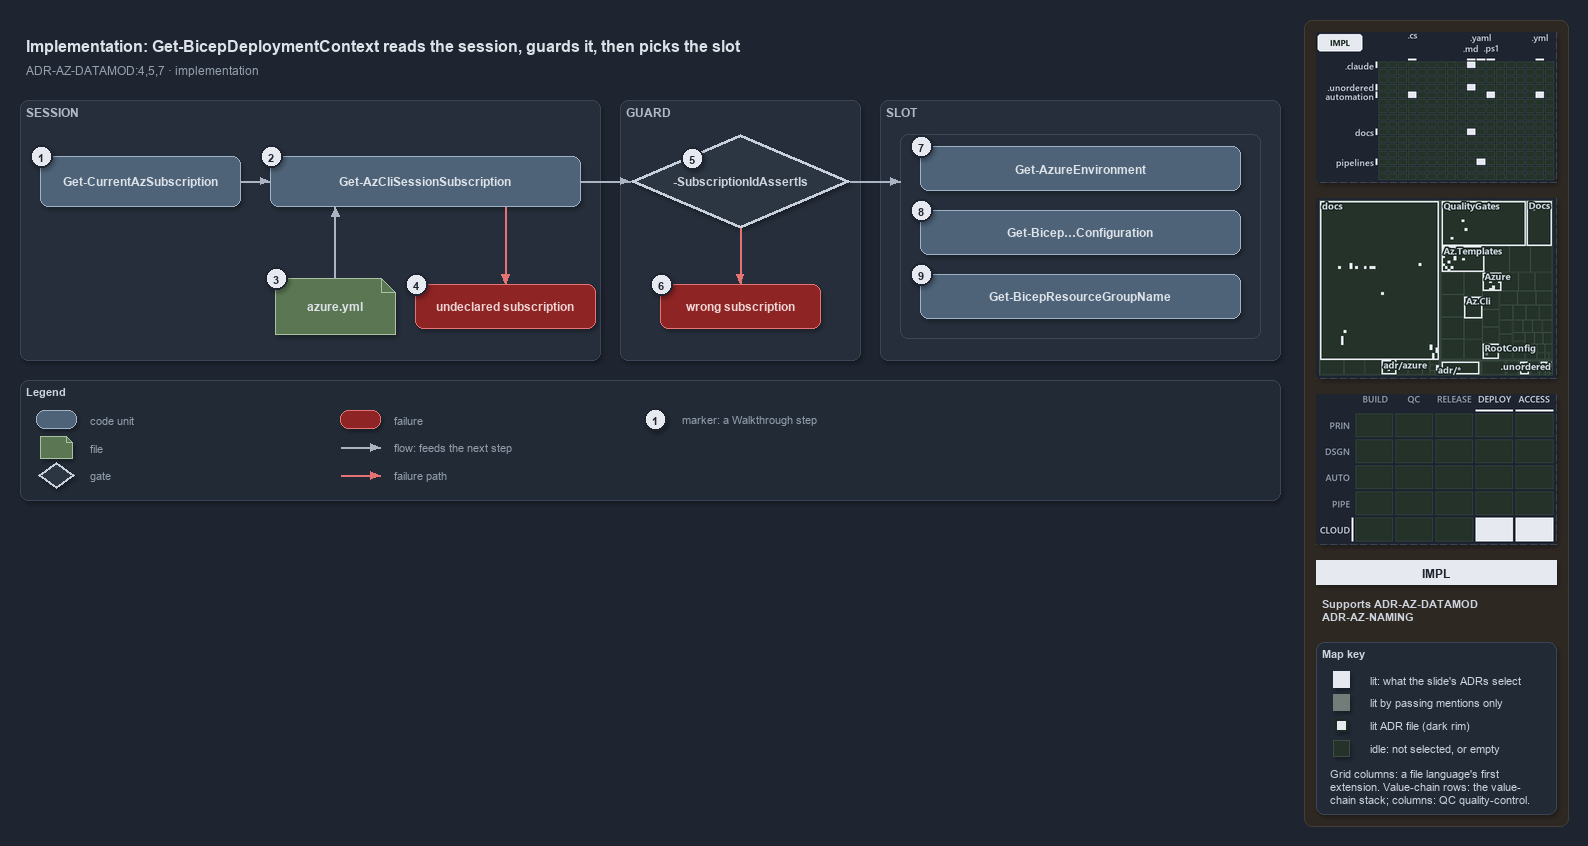

The diagram above was exported from draw.io. Its source (the exported page's mxGraphModel, read from the mxfile embedded in the PNG):
<mxGraphModel dx="1024" dy="768" grid="0" gridSize="10" guides="1" tooltips="1" connect="1" arrows="1" fold="1" page="1" pageScale="1" pageWidth="1572" pageHeight="640" background="#1E2430" math="0" shadow="1">
  <root>
    <mxCell id="0" />
    <mxCell id="1" parent="0" />
    <mxCell id="sidebar-bg" value="" style="rounded=1;arcSize=2;html=1;fillColor=#2E2823;strokeColor=#453C33;shadow=0;" vertex="1" parent="1">
      <mxGeometry x="1304" y="4" width="264" height="806" as="geometry" />
    </mxCell>
    <mxCell id="title" value="Implementation: Get-BicepDeploymentContext reads the session, guards it, then picks the slot" style="text;html=1;align=left;verticalAlign=middle;fontSize=16;fontStyle=1;fontColor=#DDE2E9;" vertex="1" parent="1">
      <mxGeometry x="20" y="14" width="1260" height="30" as="geometry" />
    </mxCell>
    <mxCell id="subtitle" value="ADR-AZ-DATAMOD:4,5,7 &amp;#183; implementation" style="text;html=1;align=left;verticalAlign=middle;fontSize=12;fontColor=#949FAE;" vertex="1" parent="1">
      <mxGeometry x="20" y="44" width="1240" height="20" as="geometry" />
    </mxCell>
    <mxCell id="band-session" value="SESSION" style="rounded=1;html=1;arcSize=3;fillColor=#262E3B;strokeColor=#3A4555;verticalAlign=top;align=left;spacingLeft=8;fontStyle=1;fontSize=12;fontColor=#B0BAC7;" vertex="1" parent="1">
      <mxGeometry x="20" y="84" width="580" height="260" as="geometry" />
    </mxCell>
    <mxCell id="band-guard" value="GUARD" style="rounded=1;html=1;arcSize=3;fillColor=#262E3B;strokeColor=#3A4555;verticalAlign=top;align=left;spacingLeft=8;fontStyle=1;fontSize=12;fontColor=#B0BAC7;" vertex="1" parent="1">
      <mxGeometry x="620" y="84" width="240" height="260" as="geometry" />
    </mxCell>
    <mxCell id="band-slot" value="SLOT" style="rounded=1;html=1;arcSize=3;fillColor=#262E3B;strokeColor=#3A4555;verticalAlign=top;align=left;spacingLeft=8;fontStyle=1;fontSize=12;fontColor=#B0BAC7;" vertex="1" parent="1">
      <mxGeometry x="880" y="84" width="400" height="260" as="geometry" />
    </mxCell>
    <mxCell id="g-current" value="&lt;b&gt;Get-CurrentAzSubscription&lt;/b&gt;" style="rounded=1;whiteSpace=wrap;html=1;arcSize=20;fillColor=#4E6378;strokeColor=#9FB3C8;fontColor=#DDE2E9;fontSize=12;" vertex="1" parent="1">
      <mxGeometry x="40" y="140" width="200" height="50" as="geometry" />
    </mxCell>
    <mxCell id="g-session" value="&lt;b&gt;Get-AzCliSessionSubscription&lt;/b&gt;" style="rounded=1;whiteSpace=wrap;html=1;arcSize=20;fillColor=#4E6378;strokeColor=#9FB3C8;fontColor=#DDE2E9;fontSize=12;" vertex="1" parent="1">
      <mxGeometry x="270" y="140" width="310" height="50" as="geometry" />
    </mxCell>
    <mxCell id="g-yml" value="&lt;b&gt;azure.yml&lt;/b&gt;" style="shape=note;size=14;whiteSpace=wrap;html=1;fillColor=#5B7653;strokeColor=#A9C29F;fontColor=#DDE2E9;fontSize=12;" vertex="1" parent="1">
      <mxGeometry x="275" y="262" width="120" height="56" as="geometry" />
    </mxCell>
    <mxCell id="g-undeclared" value="&lt;b&gt;undeclared subscription&lt;/b&gt;" style="rounded=1;whiteSpace=wrap;html=1;arcSize=20;fillColor=#8E2424;strokeColor=#E57373;fontColor=#EFD4D4;fontSize=12;" vertex="1" parent="1">
      <mxGeometry x="415" y="268" width="180" height="44" as="geometry" />
    </mxCell>
    <mxCell id="g-assert" value="&lt;b&gt;-SubscriptionIdAssertIs&lt;/b&gt;" style="rhombus;whiteSpace=wrap;html=1;fillColor=#2C3542;strokeColor=#C7D0DB;strokeWidth=3;fontColor=#CDD3DC;fontSize=12;" vertex="1" parent="1">
      <mxGeometry x="630" y="118" width="220" height="94" as="geometry" />
    </mxCell>
    <mxCell id="g-wrong" value="&lt;b&gt;wrong subscription&lt;/b&gt;" style="rounded=1;whiteSpace=wrap;html=1;arcSize=20;fillColor=#8E2424;strokeColor=#E57373;fontColor=#EFD4D4;fontSize=12;" vertex="1" parent="1">
      <mxGeometry x="660" y="268" width="160" height="44" as="geometry" />
    </mxCell>
    <mxCell id="frame-slot" value="" style="rounded=1;html=1;arcSize=6;fillColor=none;strokeColor=#3A4555;strokeWidth=1;" vertex="1" parent="1">
      <mxGeometry x="900" y="118" width="360" height="204" as="geometry" />
    </mxCell>
    <mxCell id="g-env" value="&lt;b&gt;Get-AzureEnvironment&lt;/b&gt;" style="rounded=1;whiteSpace=wrap;html=1;arcSize=20;fillColor=#4E6378;strokeColor=#9FB3C8;fontColor=#DDE2E9;fontSize=12;" vertex="1" parent="1">
      <mxGeometry x="920" y="130" width="320" height="44" as="geometry" />
    </mxCell>
    <mxCell id="g-config" value="&lt;b&gt;Get-Bicep&amp;#8230;Configuration&lt;/b&gt;" style="rounded=1;whiteSpace=wrap;html=1;arcSize=20;fillColor=#4E6378;strokeColor=#9FB3C8;fontColor=#DDE2E9;fontSize=12;" vertex="1" parent="1">
      <mxGeometry x="920" y="194" width="320" height="44" as="geometry" />
    </mxCell>
    <mxCell id="g-rg" value="&lt;b&gt;Get-BicepResourceGroupName&lt;/b&gt;" style="rounded=1;whiteSpace=wrap;html=1;arcSize=20;fillColor=#4E6378;strokeColor=#9FB3C8;fontColor=#DDE2E9;fontSize=12;" vertex="1" parent="1">
      <mxGeometry x="920" y="258" width="320" height="44" as="geometry" />
    </mxCell>
    <mxCell id="port-session-yml" value="" style="text;html=1;strokeColor=none;fillColor=none;" vertex="1" parent="1">
      <mxGeometry x="335" y="190" width="1" height="1" as="geometry" />
    </mxCell>
    <mxCell id="port-session-fail" value="" style="text;html=1;strokeColor=none;fillColor=none;" vertex="1" parent="1">
      <mxGeometry x="505" y="190" width="1" height="1" as="geometry" />
    </mxCell>
    <mxCell id="port-frame-left" value="" style="text;html=1;strokeColor=none;fillColor=none;" vertex="1" parent="1">
      <mxGeometry x="900" y="165" width="1" height="1" as="geometry" />
    </mxCell>
    <mxCell id="e-current-session" value="" style="edgeStyle=orthogonalEdgeStyle;rounded=1;html=1;fontSize=10;fontColor=#CDD3DC;endArrow=block;strokeColor=#AAB4C3;shadow=0;" edge="1" parent="1" source="g-current" target="g-session">
      <mxGeometry relative="1" as="geometry" />
    </mxCell>
    <mxCell id="e-yml-session" value="" style="edgeStyle=orthogonalEdgeStyle;rounded=1;html=1;fontSize=10;fontColor=#CDD3DC;endArrow=block;strokeColor=#AAB4C3;shadow=0;" edge="1" parent="1" source="g-yml" target="port-session-yml">
      <mxGeometry relative="1" as="geometry" />
    </mxCell>
    <mxCell id="e-session-undeclared" value="" style="edgeStyle=orthogonalEdgeStyle;rounded=1;html=1;fontSize=10;endArrow=block;strokeColor=#E57373;shadow=0;fontColor=#CDD3DC;" edge="1" parent="1" source="port-session-fail" target="g-undeclared">
      <mxGeometry relative="1" as="geometry" />
    </mxCell>
    <mxCell id="e-session-assert" value="" style="edgeStyle=orthogonalEdgeStyle;rounded=1;html=1;fontSize=10;fontColor=#CDD3DC;endArrow=block;strokeColor=#AAB4C3;shadow=0;" edge="1" parent="1" source="g-session" target="g-assert">
      <mxGeometry relative="1" as="geometry" />
    </mxCell>
    <mxCell id="e-assert-wrong" value="" style="edgeStyle=orthogonalEdgeStyle;rounded=1;html=1;fontSize=10;endArrow=block;strokeColor=#E57373;shadow=0;fontColor=#CDD3DC;" edge="1" parent="1" source="g-assert" target="g-wrong">
      <mxGeometry relative="1" as="geometry" />
    </mxCell>
    <mxCell id="e-assert-frame" value="" style="edgeStyle=orthogonalEdgeStyle;rounded=1;html=1;fontSize=10;fontColor=#CDD3DC;endArrow=block;strokeColor=#AAB4C3;shadow=0;" edge="1" parent="1" source="g-assert" target="port-frame-left">
      <mxGeometry relative="1" as="geometry" />
    </mxCell>
    <mxCell id="mark-1" value="1" style="ellipse;html=1;fillColor=#E6EAF0;strokeColor=#1E2430;strokeWidth=2;fontColor=#1E2430;fontStyle=1;fontSize=11;" vertex="1" parent="1">
      <mxGeometry x="30" y="129" width="22" height="22" as="geometry" />
    </mxCell>
    <mxCell id="mark-2" value="2" style="ellipse;html=1;fillColor=#E6EAF0;strokeColor=#1E2430;strokeWidth=2;fontColor=#1E2430;fontStyle=1;fontSize=11;" vertex="1" parent="1">
      <mxGeometry x="260" y="129" width="22" height="22" as="geometry" />
    </mxCell>
    <mxCell id="mark-3" value="3" style="ellipse;html=1;fillColor=#E6EAF0;strokeColor=#1E2430;strokeWidth=2;fontColor=#1E2430;fontStyle=1;fontSize=11;" vertex="1" parent="1">
      <mxGeometry x="265" y="251" width="22" height="22" as="geometry" />
    </mxCell>
    <mxCell id="mark-4" value="4" style="ellipse;html=1;fillColor=#E6EAF0;strokeColor=#1E2430;strokeWidth=2;fontColor=#1E2430;fontStyle=1;fontSize=11;" vertex="1" parent="1">
      <mxGeometry x="405" y="257" width="22" height="22" as="geometry" />
    </mxCell>
    <mxCell id="mark-5" value="5" style="ellipse;html=1;fillColor=#E6EAF0;strokeColor=#1E2430;strokeWidth=2;fontColor=#1E2430;fontStyle=1;fontSize=11;" vertex="1" parent="1">
      <mxGeometry x="681" y="131" width="22" height="22" as="geometry" />
    </mxCell>
    <mxCell id="mark-6" value="6" style="ellipse;html=1;fillColor=#E6EAF0;strokeColor=#1E2430;strokeWidth=2;fontColor=#1E2430;fontStyle=1;fontSize=11;" vertex="1" parent="1">
      <mxGeometry x="650" y="257" width="22" height="22" as="geometry" />
    </mxCell>
    <mxCell id="mark-7" value="7" style="ellipse;html=1;fillColor=#E6EAF0;strokeColor=#1E2430;strokeWidth=2;fontColor=#1E2430;fontStyle=1;fontSize=11;" vertex="1" parent="1">
      <mxGeometry x="910" y="119" width="22" height="22" as="geometry" />
    </mxCell>
    <mxCell id="mark-8" value="8" style="ellipse;html=1;fillColor=#E6EAF0;strokeColor=#1E2430;strokeWidth=2;fontColor=#1E2430;fontStyle=1;fontSize=11;" vertex="1" parent="1">
      <mxGeometry x="910" y="183" width="22" height="22" as="geometry" />
    </mxCell>
    <mxCell id="mark-9" value="9" style="ellipse;html=1;fillColor=#E6EAF0;strokeColor=#1E2430;strokeWidth=2;fontColor=#1E2430;fontStyle=1;fontSize=11;" vertex="1" parent="1">
      <mxGeometry x="910" y="247" width="22" height="22" as="geometry" />
    </mxCell>
    <mxCell id="legend" value="&lt;b&gt;Legend&lt;/b&gt;" style="rounded=1;whiteSpace=wrap;html=1;arcSize=6;fillColor=#222A36;strokeColor=#3A4555;align=left;verticalAlign=top;spacing=8;fontSize=11;fontColor=#CDD3DC;" vertex="1" parent="1">
      <mxGeometry x="20" y="364" width="1260" height="120" as="geometry" />
    </mxCell>
    <mxCell id="lg-code" value="" style="rounded=1;html=1;arcSize=20;fillColor=#4E6378;strokeColor=#9FB3C8;" vertex="1" parent="1">
      <mxGeometry x="36" y="394" width="40" height="18" as="geometry" />
    </mxCell>
    <mxCell id="lg-code-t" value="code unit" style="text;html=1;align=left;verticalAlign=middle;fontSize=11;fontColor=#949FAE;" vertex="1" parent="1">
      <mxGeometry x="84" y="393" width="200" height="20" as="geometry" />
    </mxCell>
    <mxCell id="lg-file" value="" style="shape=note;size=6;html=1;fillColor=#5B7653;strokeColor=#A9C29F;" vertex="1" parent="1">
      <mxGeometry x="40" y="420" width="32" height="22" as="geometry" />
    </mxCell>
    <mxCell id="lg-file-t" value="file" style="text;html=1;align=left;verticalAlign=middle;fontSize=11;fontColor=#949FAE;" vertex="1" parent="1">
      <mxGeometry x="84" y="421" width="200" height="20" as="geometry" />
    </mxCell>
    <mxCell id="lg-gate" value="" style="rhombus;html=1;fillColor=#2C3542;strokeColor=#C7D0DB;strokeWidth=2;fontColor=#CDD3DC;" vertex="1" parent="1">
      <mxGeometry x="38" y="446" width="36" height="26" as="geometry" />
    </mxCell>
    <mxCell id="lg-gate-t" value="gate" style="text;html=1;align=left;verticalAlign=middle;fontSize=11;fontColor=#949FAE;" vertex="1" parent="1">
      <mxGeometry x="84" y="449" width="200" height="20" as="geometry" />
    </mxCell>
    <mxCell id="lg-failure" value="" style="rounded=1;html=1;arcSize=20;fillColor=#8E2424;strokeColor=#E57373;" vertex="1" parent="1">
      <mxGeometry x="340" y="394" width="40" height="18" as="geometry" />
    </mxCell>
    <mxCell id="lg-failure-t" value="failure" style="text;html=1;align=left;verticalAlign=middle;fontSize=11;fontColor=#949FAE;" vertex="1" parent="1">
      <mxGeometry x="388" y="393" width="200" height="20" as="geometry" />
    </mxCell>
    <mxCell id="lg-flow-a" value="" style="text;html=1;strokeColor=none;fillColor=none;" vertex="1" parent="1">
      <mxGeometry x="340" y="431" width="1" height="1" as="geometry" />
    </mxCell>
    <mxCell id="lg-flow-b" value="" style="text;html=1;strokeColor=none;fillColor=none;" vertex="1" parent="1">
      <mxGeometry x="380" y="431" width="1" height="1" as="geometry" />
    </mxCell>
    <mxCell id="lg-flow" value="" style="edgeStyle=orthogonalEdgeStyle;rounded=1;html=1;endArrow=block;strokeColor=#AAB4C3;shadow=0;fontColor=#CDD3DC;" edge="1" parent="1" source="lg-flow-a" target="lg-flow-b">
      <mxGeometry relative="1" as="geometry" />
    </mxCell>
    <mxCell id="lg-flow-t" value="flow: feeds the next step" style="text;html=1;align=left;verticalAlign=middle;fontSize=11;fontColor=#949FAE;" vertex="1" parent="1">
      <mxGeometry x="388" y="421" width="220" height="20" as="geometry" />
    </mxCell>
    <mxCell id="lg-fail-a" value="" style="text;html=1;strokeColor=none;fillColor=none;" vertex="1" parent="1">
      <mxGeometry x="340" y="459" width="1" height="1" as="geometry" />
    </mxCell>
    <mxCell id="lg-fail-b" value="" style="text;html=1;strokeColor=none;fillColor=none;" vertex="1" parent="1">
      <mxGeometry x="380" y="459" width="1" height="1" as="geometry" />
    </mxCell>
    <mxCell id="lg-fail" value="" style="edgeStyle=orthogonalEdgeStyle;rounded=1;html=1;endArrow=block;strokeColor=#E57373;shadow=0;fontColor=#CDD3DC;" edge="1" parent="1" source="lg-fail-a" target="lg-fail-b">
      <mxGeometry relative="1" as="geometry" />
    </mxCell>
    <mxCell id="lg-fail-t" value="failure path" style="text;html=1;align=left;verticalAlign=middle;fontSize=11;fontColor=#949FAE;" vertex="1" parent="1">
      <mxGeometry x="388" y="449" width="200" height="20" as="geometry" />
    </mxCell>
    <mxCell id="lg-mark" value="1" style="ellipse;html=1;fillColor=#E6EAF0;strokeColor=#1E2430;strokeWidth=2;fontColor=#1E2430;fontStyle=1;fontSize=11;" vertex="1" parent="1">
      <mxGeometry x="644" y="392" width="22" height="22" as="geometry" />
    </mxCell>
    <mxCell id="lg-mark-t" value="marker: a Walkthrough step" style="text;html=1;align=left;verticalAlign=middle;fontSize=11;fontColor=#949FAE;" vertex="1" parent="1">
      <mxGeometry x="676" y="393" width="220" height="20" as="geometry" />
    </mxCell>
    <mxCell id="minimap-grid" value="" style="shape=image;imageAspect=0;rounded=1;arcSize=4;whiteSpace=wrap;html=1;fillColor=#262E3B;strokeColor=#3A4555;dashed=1;fontColor=#949FAE;fontSize=11;image=data:image/png,(base64 omitted: 12556 chars);" vertex="1" parent="1">
      <mxGeometry x="1316" y="16" width="240" height="150" as="geometry" />
    </mxCell>
    <mxCell id="minimap-tree" value="" style="shape=image;imageAspect=0;rounded=1;arcSize=4;whiteSpace=wrap;html=1;fillColor=#262E3B;strokeColor=#3A4555;dashed=1;fontColor=#949FAE;fontSize=11;image=data:image/png,(base64 omitted: 26264 chars);" vertex="1" parent="1">
      <mxGeometry x="1316" y="182" width="240" height="180" as="geometry" />
    </mxCell>
    <mxCell id="minimap-chain" value="" style="shape=image;imageAspect=0;rounded=1;arcSize=4;whiteSpace=wrap;html=1;fillColor=#262E3B;strokeColor=#3A4555;dashed=1;fontColor=#949FAE;fontSize=11;image=data:image/png,(base64 omitted: 13548 chars);" vertex="1" parent="1">
      <mxGeometry x="1316" y="378" width="240" height="150" as="geometry" />
    </mxCell>
    <mxCell id="lens-badge" value="IMPL" style="rounded=0;whiteSpace=wrap;html=1;align=center;verticalAlign=middle;fontSize=12;fontStyle=1;fontColor=#1E2430;fillColor=#E6EAF0;strokeColor=none;" vertex="1" parent="1">
      <mxGeometry x="1316" y="544" width="240" height="24" as="geometry" />
    </mxCell>
    <mxCell id="supports" value="&lt;b&gt;Supports&lt;/b&gt; ADR-AZ-DATAMOD&lt;br&gt;ADR-AZ-NAMING" style="text;html=1;whiteSpace=wrap;align=left;verticalAlign=top;fontSize=11;fontColor=#CDD3DC;" vertex="1" parent="1">
      <mxGeometry x="1316" y="576" width="240" height="38" as="geometry" />
    </mxCell>
    <mxCell id="mapkey" value="&lt;b&gt;Map key&lt;/b&gt;" style="rounded=1;arcSize=6;whiteSpace=wrap;html=1;align=left;verticalAlign=top;fontSize=11;fontColor=#CDD3DC;fillColor=#222A36;strokeColor=#3A4555;spacingLeft=8;spacingTop=2;" vertex="1" parent="1">
      <mxGeometry x="1316" y="626" width="240" height="172" as="geometry" />
    </mxCell>
    <mxCell id="mapkey-lit" value="" style="rounded=0;html=1;fillColor=#E6EAF0;strokeColor=#E6EAF0;" vertex="1" parent="1">
      <mxGeometry x="1333.0" y="655.0" width="16" height="16" as="geometry" />
    </mxCell>
    <mxCell id="mapkey-lit-text" value="lit: what the slide's ADRs select" style="text;html=1;align=left;verticalAlign=middle;fontSize=11;fontColor=#CDD3DC;" vertex="1" parent="1">
      <mxGeometry x="1364" y="653" width="184" height="20" as="geometry" />
    </mxCell>
    <mxCell id="mapkey-touched" value="" style="rounded=0;html=1;fillColor=#727C79;strokeColor=#727C79;" vertex="1" parent="1">
      <mxGeometry x="1333.0" y="678.0" width="16" height="16" as="geometry" />
    </mxCell>
    <mxCell id="mapkey-touched-text" value="lit by passing mentions only" style="text;html=1;align=left;verticalAlign=middle;fontSize=11;fontColor=#CDD3DC;" vertex="1" parent="1">
      <mxGeometry x="1364" y="676" width="184" height="20" as="geometry" />
    </mxCell>
    <mxCell id="mapkey-adr" value="" style="rounded=0;html=1;fillColor=#E6EAF0;strokeColor=#1C2A24;strokeWidth=2;" vertex="1" parent="1">
      <mxGeometry x="1335.0" y="703.0" width="12" height="12" as="geometry" />
    </mxCell>
    <mxCell id="mapkey-adr-text" value="lit ADR file (dark rim)" style="text;html=1;align=left;verticalAlign=middle;fontSize=11;fontColor=#CDD3DC;" vertex="1" parent="1">
      <mxGeometry x="1364" y="699" width="184" height="20" as="geometry" />
    </mxCell>
    <mxCell id="mapkey-idle" value="" style="rounded=0;html=1;fillColor=#243229;strokeColor=#3B4D43;" vertex="1" parent="1">
      <mxGeometry x="1333.0" y="724.0" width="16" height="16" as="geometry" />
    </mxCell>
    <mxCell id="mapkey-idle-text" value="idle: not selected, or empty" style="text;html=1;align=left;verticalAlign=middle;fontSize=11;fontColor=#CDD3DC;" vertex="1" parent="1">
      <mxGeometry x="1364" y="722" width="184" height="20" as="geometry" />
    </mxCell>
    <mxCell id="mapkey-codes" value="Grid columns: a file language's first&lt;br&gt;extension. Value-chain rows: the value-&lt;br&gt;chain stack; columns: QC quality-control." style="text;html=1;align=left;verticalAlign=top;whiteSpace=wrap;fontSize=11;fontColor=#CDD3DC;" vertex="1" parent="1">
      <mxGeometry x="1324" y="746" width="224" height="46" as="geometry" />
    </mxCell>
  </root>
</mxGraphModel>